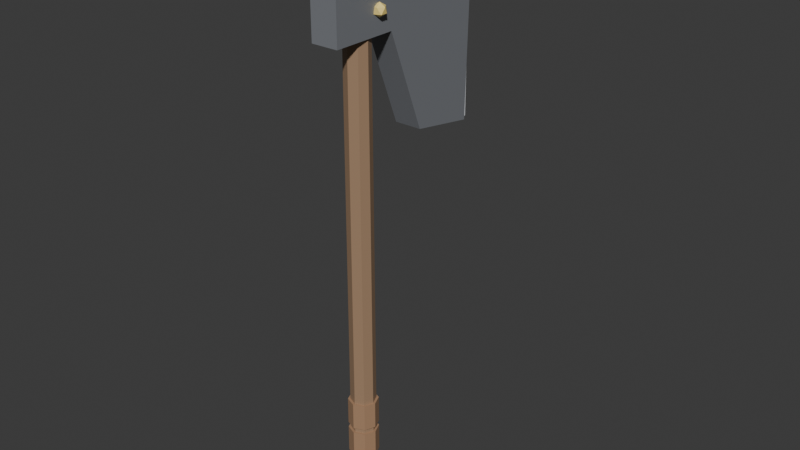 # Source: Axe_3.blend  (saved by Blender 5.2.45; exported with 4.5.12 LTS)
import bpy
from mathutils import Matrix  # noqa: F401  (used for matrix-valued properties, if any)

bpy.ops.wm.read_factory_settings(use_empty=True)
scene = bpy.context.scene
scene.name = 'Scene'

# ---- collections
col_collection = bpy.data.collections.new('Collection'); scene.collection.children.link(col_collection)

# ---- materials (node trees are filled in below, after node groups)
mat_m_wooddark = bpy.data.materials.new('M_WoodDark')
mat_m_wooddark.diffuse_color = (0.36, 0.23, 0.14, 1.0)
mat_m_leather = bpy.data.materials.new('M_Leather')
mat_m_leather.diffuse_color = (0.4, 0.24, 0.14, 1.0)
mat_m_metaldark = bpy.data.materials.new('M_MetalDark')
mat_m_metaldark.diffuse_color = (0.2, 0.21, 0.23, 1.0)
mat_m_steel = bpy.data.materials.new('M_Steel')
mat_m_steel.diffuse_color = (0.8, 0.82, 0.85, 1.0)
mat_m_gold = bpy.data.materials.new('M_Gold')
mat_m_gold.diffuse_color = (1.0, 0.78, 0.25, 1.0)

# ---- material node trees
mat_m_wooddark.use_nodes = True; mat_m_wooddark.node_tree.nodes.clear()
_N = mat_m_wooddark.node_tree.nodes; _L = mat_m_wooddark.node_tree.links
n0 = _N.new('ShaderNodeBsdfPrincipled'); n0.name = 'Principled BSDF'; n0.location = (-200, 100)
n0.inputs[0].default_value = (0.36, 0.23, 0.14, 1.0)
n0.inputs[10].default_value = 0.005
n1 = _N.new('ShaderNodeOutputMaterial'); n1.name = 'Material Output'; n1.location = (200, 100)
_L.new(n0.outputs[0], n1.inputs[0])
n1.is_active_output = True
mat_m_leather.use_nodes = True; mat_m_leather.node_tree.nodes.clear()
_N = mat_m_leather.node_tree.nodes; _L = mat_m_leather.node_tree.links
n0 = _N.new('ShaderNodeBsdfPrincipled'); n0.name = 'Principled BSDF'; n0.location = (-200, 100)
n0.inputs[0].default_value = (0.4, 0.24, 0.14, 1.0)
n0.inputs[10].default_value = 0.005
n1 = _N.new('ShaderNodeOutputMaterial'); n1.name = 'Material Output'; n1.location = (200, 100)
_L.new(n0.outputs[0], n1.inputs[0])
n1.is_active_output = True
mat_m_metaldark.use_nodes = True; mat_m_metaldark.node_tree.nodes.clear()
_N = mat_m_metaldark.node_tree.nodes; _L = mat_m_metaldark.node_tree.links
n0 = _N.new('ShaderNodeBsdfPrincipled'); n0.name = 'Principled BSDF'; n0.location = (-200, 100)
n0.inputs[0].default_value = (0.2, 0.21, 0.23, 1.0)
n0.inputs[10].default_value = 0.005
n1 = _N.new('ShaderNodeOutputMaterial'); n1.name = 'Material Output'; n1.location = (200, 100)
_L.new(n0.outputs[0], n1.inputs[0])
n1.is_active_output = True
mat_m_steel.use_nodes = True; mat_m_steel.node_tree.nodes.clear()
_N = mat_m_steel.node_tree.nodes; _L = mat_m_steel.node_tree.links
n0 = _N.new('ShaderNodeBsdfPrincipled'); n0.name = 'Principled BSDF'; n0.location = (-200, 100)
n0.inputs[0].default_value = (0.8, 0.82, 0.85, 1.0)
n0.inputs[10].default_value = 0.005
n1 = _N.new('ShaderNodeOutputMaterial'); n1.name = 'Material Output'; n1.location = (200, 100)
_L.new(n0.outputs[0], n1.inputs[0])
n1.is_active_output = True
mat_m_gold.use_nodes = True; mat_m_gold.node_tree.nodes.clear()
_N = mat_m_gold.node_tree.nodes; _L = mat_m_gold.node_tree.links
n0 = _N.new('ShaderNodeBsdfPrincipled'); n0.name = 'Principled BSDF'; n0.location = (-200, 100)
n0.inputs[0].default_value = (1.0, 0.78, 0.25, 1.0)
n0.inputs[10].default_value = 0.005
n1 = _N.new('ShaderNodeOutputMaterial'); n1.name = 'Material Output'; n1.location = (200, 100)
_L.new(n0.outputs[0], n1.inputs[0])
n1.is_active_output = True

# ---- world
world_world = bpy.data.worlds.new('World'); scene.world = world_world
world_world.use_nodes = True; world_world.node_tree.nodes.clear()
_N = world_world.node_tree.nodes; _L = world_world.node_tree.links
n0 = _N.new('ShaderNodeOutputWorld'); n0.name = 'World Output'; n0.location = (200, 100)
n1 = _N.new('ShaderNodeBackground'); n1.name = 'Background'; n1.location = (-200, 100)
n1.inputs[0].default_value = (0.05088, 0.05088, 0.05088, 1.0)
_L.new(n1.outputs[0], n0.inputs[0])
n0.is_active_output = True
world_world.color = (0.05088, 0.05088, 0.05088)
world_world.sun_shadow_jitter_overblur = 0.0

# ---- meshes
me_axe_3_mesh = bpy.data.meshes.new('Axe_3_Mesh')
me_axe_3_mesh.from_pydata([(0.0, 0.023, -0.2), (0.0, 0.022, 0.8), (0.01626, 0.01626, -0.2), (0.01556, 0.01556, 0.8), (0.023, 0.0, -0.2), (0.022, 0.0, 0.8), (0.01626, -0.01626, -0.2), (0.01556, -0.01556, 0.8), (0.0, -0.023, -0.2), (0.0, -0.022, 0.8), (-0.01626, -0.01626, -0.2), (-0.01556, -0.01556, 0.8), (-0.023, 0.0, -0.2), (-0.022, 0.0, 0.8), (-0.01626, 0.01626, -0.2), (-0.01556, 0.01556, 0.8), (0.0, 0.027, -0.185), (0.0, 0.027, -0.135), (0.01909, 0.01909, -0.185), (0.01909, 0.01909, -0.135), (0.027, 0.0, -0.185), (0.027, 0.0, -0.135), (0.01909, -0.01909, -0.185), (0.01909, -0.01909, -0.135), (0.0, -0.027, -0.185), (0.0, -0.027, -0.135), (-0.01909, -0.01909, -0.185), (-0.01909, -0.01909, -0.135), (-0.027, 0.0, -0.185), (-0.027, 0.0, -0.135), (-0.01909, 0.01909, -0.185), (-0.01909, 0.01909, -0.135), (0.0, 0.027, -0.125), (0.0, 0.027, -0.075), (0.01909, 0.01909, -0.125), (0.01909, 0.01909, -0.075), (0.027, 0.0, -0.125), (0.027, 0.0, -0.075), (0.01909, -0.01909, -0.125), (0.01909, -0.01909, -0.075), (0.0, -0.027, -0.125), (0.0, -0.027, -0.075), (-0.01909, -0.01909, -0.125), (-0.01909, -0.01909, -0.075), (-0.027, 0.0, -0.125), (-0.027, 0.0, -0.075), (-0.01909, 0.01909, -0.125), (-0.01909, 0.01909, -0.075), (0.0, 0.027, -0.065), (0.0, 0.027, -0.015), (0.01909, 0.01909, -0.065), (0.01909, 0.01909, -0.015), (0.027, 0.0, -0.065), (0.027, 0.0, -0.015), (0.01909, -0.01909, -0.065), (0.01909, -0.01909, -0.015), (0.0, -0.027, -0.065), (0.0, -0.027, -0.015), (-0.01909, -0.01909, -0.065), (-0.01909, -0.01909, -0.015), (-0.027, 0.0, -0.065), (-0.027, 0.0, -0.015), (-0.01909, 0.01909, -0.065), (-0.01909, 0.01909, -0.015), (0.0, 0.027, -0.005), (0.0, 0.027, 0.045), (0.01909, 0.01909, -0.005), (0.01909, 0.01909, 0.045), (0.027, 0.0, -0.005), (0.027, 0.0, 0.045), (0.01909, -0.01909, -0.005), (0.01909, -0.01909, 0.045), (0.0, -0.027, -0.005), (0.0, -0.027, 0.045), (-0.01909, -0.01909, -0.005), (-0.01909, -0.01909, 0.045), (-0.027, 0.0, -0.005), (-0.027, 0.0, 0.045), (-0.01909, 0.01909, -0.005), (-0.01909, 0.01909, 0.045), (-0.025, -0.07, 0.7), (0.025, -0.07, 0.7), (-0.025, 0.05, 0.7), (0.025, 0.05, 0.7), (-0.025, 0.12, 0.52), (0.025, 0.12, 0.52), (-0.025, 0.24, 0.5), (0.025, 0.24, 0.5), (-0.025, 0.25, 0.9), (0.025, 0.25, 0.9), (-0.025, 0.06, 0.84), (0.025, 0.06, 0.84), (-0.025, -0.07, 0.85), (0.025, -0.07, 0.85), (-0.015, 0.236, 0.5), (-0.015, 0.236, 0.9), (-0.015, 0.256, 0.5), (-0.015, 0.256, 0.9), (0.015, 0.236, 0.5), (0.015, 0.236, 0.9), (0.015, 0.256, 0.5), (0.015, 0.256, 0.9), (0.028, 0.02, 0.728), (0.03668, 0.01369, 0.7346), (0.02468, 0.009792, 0.7346), (0.01727, 0.02, 0.7346), (0.02468, 0.03021, 0.7346), (0.03668, 0.02631, 0.7346), (0.03132, 0.009792, 0.7454), (0.01932, 0.01369, 0.7454), (0.01932, 0.02631, 0.7454), (0.03132, 0.03021, 0.7454), (0.03873, 0.02, 0.7454), (0.028, 0.02, 0.752), (0.028, 0.02, 0.788), (0.03668, 0.01369, 0.7946), (0.02468, 0.009792, 0.7946), (0.01727, 0.02, 0.7946), (0.02468, 0.03021, 0.7946), (0.03668, 0.02631, 0.7946), (0.03132, 0.009792, 0.8054), (0.01932, 0.01369, 0.8054), (0.01932, 0.02631, 0.8054), (0.03132, 0.03021, 0.8054), (0.03873, 0.02, 0.8054), (0.028, 0.02, 0.812)], [], [(0, 1, 3, 2), (2, 3, 5, 4), (4, 5, 7, 6), (6, 7, 9, 8), (8, 9, 11, 10), (10, 11, 13, 12), (3, 1, 15, 13, 11, 9, 7, 5), (12, 13, 15, 14), (14, 15, 1, 0), (0, 2, 4, 6, 8, 10, 12, 14), (16, 17, 19, 18), (18, 19, 21, 20), (20, 21, 23, 22), (22, 23, 25, 24), (24, 25, 27, 26), (26, 27, 29, 28), (19, 17, 31, 29, 27, 25, 23, 21), (28, 29, 31, 30), (30, 31, 17, 16), (16, 18, 20, 22, 24, 26, 28, 30), (32, 33, 35, 34), (34, 35, 37, 36), (36, 37, 39, 38), (38, 39, 41, 40), (40, 41, 43, 42), (42, 43, 45, 44), (35, 33, 47, 45, 43, 41, 39, 37), (44, 45, 47, 46), (46, 47, 33, 32), (32, 34, 36, 38, 40, 42, 44, 46), (48, 49, 51, 50), (50, 51, 53, 52), (52, 53, 55, 54), (54, 55, 57, 56), (56, 57, 59, 58), (58, 59, 61, 60), (51, 49, 63, 61, 59, 57, 55, 53), (60, 61, 63, 62), (62, 63, 49, 48), (48, 50, 52, 54, 56, 58, 60, 62), (64, 65, 67, 66), (66, 67, 69, 68), (68, 69, 71, 70), (70, 71, 73, 72), (72, 73, 75, 74), (74, 75, 77, 76), (67, 65, 79, 77, 75, 73, 71, 69), (76, 77, 79, 78), (78, 79, 65, 64), (64, 66, 68, 70, 72, 74, 76, 78), (92, 90, 88, 86, 84, 82, 80), (81, 83, 85, 87, 89, 91, 93), (80, 82, 83, 81), (82, 84, 85, 83), (84, 86, 87, 85), (86, 88, 89, 87), (88, 90, 91, 89), (90, 92, 93, 91), (92, 80, 81, 93), (94, 95, 97, 96), (96, 97, 101, 100), (100, 101, 99, 98), (98, 99, 95, 94), (96, 100, 98, 94), (101, 97, 95, 99), (102, 103, 104), (103, 102, 107), (102, 104, 105), (102, 105, 106), (102, 106, 107), (103, 107, 112), (104, 103, 108), (105, 104, 109), (106, 105, 110), (107, 106, 111), (103, 112, 108), (104, 108, 109), (105, 109, 110), (106, 110, 111), (107, 111, 112), (108, 112, 113), (109, 108, 113), (110, 109, 113), (111, 110, 113), (112, 111, 113), (114, 115, 116), (115, 114, 119), (114, 116, 117), (114, 117, 118), (114, 118, 119), (115, 119, 124), (116, 115, 120), (117, 116, 121), (118, 117, 122), (119, 118, 123), (115, 124, 120), (116, 120, 121), (117, 121, 122), (118, 122, 123), (119, 123, 124), (120, 124, 125), (121, 120, 125), (122, 121, 125), (123, 122, 125), (124, 123, 125)])
me_axe_3_mesh.polygons.foreach_set('material_index', [0, 0, 0, 0, 0, 0, 0, 0, 0, 0, 1, 1, 1, 1, 1, 1, 1, 1, 1, 1, 1, 1, 1, 1, 1, 1, 1, 1, 1, 1, 1, 1, 1, 1, 1, 1, 1, 1, 1, 1, 1, 1, 1, 1, 1, 1, 1, 1, 1, 1, 2, 2, 2, 2, 2, 2, 2, 2, 2, 3, 3, 3, 3, 3, 3, 4, 4, 4, 4, 4, 4, 4, 4, 4, 4, 4, 4, 4, 4, 4, 4, 4, 4, 4, 4, 4, 4, 4, 4, 4, 4, 4, 4, 4, 4, 4, 4, 4, 4, 4, 4, 4, 4, 4, 4])
_uv = me_axe_3_mesh.uv_layers.new(name='UVMap')
_uv.uv.foreach_set('vector', [1.0, 0.5, 1.0, 1.0, 0.875, 1.0, 0.875, 0.5, 0.875, 0.5, 0.875, 1.0, 0.75, 1.0, 0.75, 0.5, 0.75, 0.5, 0.75, 1.0, 0.625, 1.0, 0.625, 0.5, 0.625, 0.5, 0.625, 1.0, 0.5, 1.0, 0.5, 0.5, 0.5, 0.5, 0.5, 1.0, 0.375, 1.0, 0.375, 0.5, 0.375, 0.5, 0.375, 1.0, 0.25, 1.0, 0.25, 0.5, 0.4197, 0.4197, 0.25, 0.49, 0.08029, 0.4197, 0.01, 0.25, 0.08029, 0.08029, 0.25, 0.01, 0.4197, 0.08029, 0.49, 0.25, 0.25, 0.5, 0.25, 1.0, 0.125, 1.0, 0.125, 0.5, 0.125, 0.5, 0.125, 1.0, 0.0, 1.0, 0.0, 0.5, 0.75, 0.49, 0.9197, 0.4197, 0.99, 0.25, 0.9197, 0.08029, 0.75, 0.01, 0.5803, 0.08029, 0.51, 0.25, 0.5803, 0.4197, 1.0, 0.5, 1.0, 1.0, 0.875, 1.0, 0.875, 0.5, 0.875, 0.5, 0.875, 1.0, 0.75, 1.0, 0.75, 0.5, 0.75, 0.5, 0.75, 1.0, 0.625, 1.0, 0.625, 0.5, 0.625, 0.5, 0.625, 1.0, 0.5, 1.0, 0.5, 0.5, 0.5, 0.5, 0.5, 1.0, 0.375, 1.0, 0.375, 0.5, 0.375, 0.5, 0.375, 1.0, 0.25, 1.0, 0.25, 0.5, 0.4197, 0.4197, 0.25, 0.49, 0.08029, 0.4197, 0.01, 0.25, 0.08029, 0.08029, 0.25, 0.01, 0.4197, 0.08029, 0.49, 0.25, 0.25, 0.5, 0.25, 1.0, 0.125, 1.0, 0.125, 0.5, 0.125, 0.5, 0.125, 1.0, 0.0, 1.0, 0.0, 0.5, 0.75, 0.49, 0.9197, 0.4197, 0.99, 0.25, 0.9197, 0.08029, 0.75, 0.01, 0.5803, 0.08029, 0.51, 0.25, 0.5803, 0.4197, 1.0, 0.5, 1.0, 1.0, 0.875, 1.0, 0.875, 0.5, 0.875, 0.5, 0.875, 1.0, 0.75, 1.0, 0.75, 0.5, 0.75, 0.5, 0.75, 1.0, 0.625, 1.0, 0.625, 0.5, 0.625, 0.5, 0.625, 1.0, 0.5, 1.0, 0.5, 0.5, 0.5, 0.5, 0.5, 1.0, 0.375, 1.0, 0.375, 0.5, 0.375, 0.5, 0.375, 1.0, 0.25, 1.0, 0.25, 0.5, 0.4197, 0.4197, 0.25, 0.49, 0.08029, 0.4197, 0.01, 0.25, 0.08029, 0.08029, 0.25, 0.01, 0.4197, 0.08029, 0.49, 0.25, 0.25, 0.5, 0.25, 1.0, 0.125, 1.0, 0.125, 0.5, 0.125, 0.5, 0.125, 1.0, 0.0, 1.0, 0.0, 0.5, 0.75, 0.49, 0.9197, 0.4197, 0.99, 0.25, 0.9197, 0.08029, 0.75, 0.01, 0.5803, 0.08029, 0.51, 0.25, 0.5803, 0.4197, 1.0, 0.5, 1.0, 1.0, 0.875, 1.0, 0.875, 0.5, 0.875, 0.5, 0.875, 1.0, 0.75, 1.0, 0.75, 0.5, 0.75, 0.5, 0.75, 1.0, 0.625, 1.0, 0.625, 0.5, 0.625, 0.5, 0.625, 1.0, 0.5, 1.0, 0.5, 0.5, 0.5, 0.5, 0.5, 1.0, 0.375, 1.0, 0.375, 0.5, 0.375, 0.5, 0.375, 1.0, 0.25, 1.0, 0.25, 0.5, 0.4197, 0.4197, 0.25, 0.49, 0.08029, 0.4197, 0.01, 0.25, 0.08029, 0.08029, 0.25, 0.01, 0.4197, 0.08029, 0.49, 0.25, 0.25, 0.5, 0.25, 1.0, 0.125, 1.0, 0.125, 0.5, 0.125, 0.5, 0.125, 1.0, 0.0, 1.0, 0.0, 0.5, 0.75, 0.49, 0.9197, 0.4197, 0.99, 0.25, 0.9197, 0.08029, 0.75, 0.01, 0.5803, 0.08029, 0.51, 0.25, 0.5803, 0.4197, 1.0, 0.5, 1.0, 1.0, 0.875, 1.0, 0.875, 0.5, 0.875, 0.5, 0.875, 1.0, 0.75, 1.0, 0.75, 0.5, 0.75, 0.5, 0.75, 1.0, 0.625, 1.0, 0.625, 0.5, 0.625, 0.5, 0.625, 1.0, 0.5, 1.0, 0.5, 0.5, 0.5, 0.5, 0.5, 1.0, 0.375, 1.0, 0.375, 0.5, 0.375, 0.5, 0.375, 1.0, 0.25, 1.0, 0.25, 0.5, 0.4197, 0.4197, 0.25, 0.49, 0.08029, 0.4197, 0.01, 0.25, 0.08029, 0.08029, 0.25, 0.01, 0.4197, 0.08029, 0.49, 0.25, 0.25, 0.5, 0.25, 1.0, 0.125, 1.0, 0.125, 0.5, 0.125, 0.5, 0.125, 1.0, 0.0, 1.0, 0.0, 0.5, 0.75, 0.49, 0.9197, 0.4197, 0.99, 0.25, 0.9197, 0.08029, 0.75, 0.01, 0.5803, 0.08029, 0.51, 0.25, 0.5803, 0.4197, 0.0, 0.0, 0.0, 0.0, 0.0, 0.0, 0.0, 0.0, 0.0, 0.0, 0.0, 0.0, 0.0, 0.0, 0.0, 0.0, 0.0, 0.0, 0.0, 0.0, 0.0, 0.0, 0.0, 0.0, 0.0, 0.0, 0.0, 0.0, 0.0, 0.0, 0.0, 0.0, 0.0, 0.0, 0.0, 0.0, 0.0, 0.0, 0.0, 0.0, 0.0, 0.0, 0.0, 0.0, 0.0, 0.0, 0.0, 0.0, 0.0, 0.0, 0.0, 0.0, 0.0, 0.0, 0.0, 0.0, 0.0, 0.0, 0.0, 0.0, 0.0, 0.0, 0.0, 0.0, 0.0, 0.0, 0.0, 0.0, 0.0, 0.0, 0.0, 0.0, 0.0, 0.0, 0.0, 0.0, 0.0, 0.0, 0.0, 0.0, 0.0, 0.0, 0.0, 0.0, 0.375, 0.0, 0.625, 0.0, 0.625, 0.25, 0.375, 0.25, 0.375, 0.25, 0.625, 0.25, 0.625, 0.5, 0.375, 0.5, 0.375, 0.5, 0.625, 0.5, 0.625, 0.75, 0.375, 0.75, 0.375, 0.75, 0.625, 0.75, 0.625, 1.0, 0.375, 1.0, 0.125, 0.5, 0.375, 0.5, 0.375, 0.75, 0.125, 0.75, 0.625, 0.5, 0.875, 0.5, 0.875, 0.75, 0.625, 0.75, 0.1818, 0.0, 0.2727, 0.1575, 0.09091, 0.1575, 0.2727, 0.1575, 0.3636, 0.0, 0.4545, 0.1575, 0.9091, 0.0, 1.0, 0.1575, 0.8182, 0.1575, 0.7273, 0.0, 0.8182, 0.1575, 0.6364, 0.1575, 0.5455, 0.0, 0.6364, 0.1575, 0.4545, 0.1575, 0.2727, 0.1575, 0.4545, 0.1575, 0.3636, 0.3149, 0.09091, 0.1575, 0.2727, 0.1575, 0.1818, 0.3149, 0.8182, 0.1575, 1.0, 0.1575, 0.9091, 0.3149, 0.6364, 0.1575, 0.8182, 0.1575, 0.7273, 0.3149, 0.4545, 0.1575, 0.6364, 0.1575, 0.5455, 0.3149, 0.2727, 0.1575, 0.3636, 0.3149, 0.1818, 0.3149, 0.09091, 0.1575, 0.1818, 0.3149, 0.0, 0.3149, 0.8182, 0.1575, 0.9091, 0.3149, 0.7273, 0.3149, 0.6364, 0.1575, 0.7273, 0.3149, 0.5455, 0.3149, 0.4545, 0.1575, 0.5455, 0.3149, 0.3636, 0.3149, 0.1818, 0.3149, 0.3636, 0.3149, 0.2727, 0.4724, 0.0, 0.3149, 0.1818, 0.3149, 0.09091, 0.4724, 0.7273, 0.3149, 0.9091, 0.3149, 0.8182, 0.4724, 0.5455, 0.3149, 0.7273, 0.3149, 0.6364, 0.4724, 0.3636, 0.3149, 0.5455, 0.3149, 0.4545, 0.4724, 0.1818, 0.0, 0.2727, 0.1575, 0.09091, 0.1575, 0.2727, 0.1575, 0.3636, 0.0, 0.4545, 0.1575, 0.9091, 0.0, 1.0, 0.1575, 0.8182, 0.1575, 0.7273, 0.0, 0.8182, 0.1575, 0.6364, 0.1575, 0.5455, 0.0, 0.6364, 0.1575, 0.4545, 0.1575, 0.2727, 0.1575, 0.4545, 0.1575, 0.3636, 0.3149, 0.09091, 0.1575, 0.2727, 0.1575, 0.1818, 0.3149, 0.8182, 0.1575, 1.0, 0.1575, 0.9091, 0.3149, 0.6364, 0.1575, 0.8182, 0.1575, 0.7273, 0.3149, 0.4545, 0.1575, 0.6364, 0.1575, 0.5455, 0.3149, 0.2727, 0.1575, 0.3636, 0.3149, 0.1818, 0.3149, 0.09091, 0.1575, 0.1818, 0.3149, 0.0, 0.3149, 0.8182, 0.1575, 0.9091, 0.3149, 0.7273, 0.3149, 0.6364, 0.1575, 0.7273, 0.3149, 0.5455, 0.3149, 0.4545, 0.1575, 0.5455, 0.3149, 0.3636, 0.3149, 0.1818, 0.3149, 0.3636, 0.3149, 0.2727, 0.4724, 0.0, 0.3149, 0.1818, 0.3149, 0.09091, 0.4724, 0.7273, 0.3149, 0.9091, 0.3149, 0.8182, 0.4724, 0.5455, 0.3149, 0.7273, 0.3149, 0.6364, 0.4724, 0.3636, 0.3149, 0.5455, 0.3149, 0.4545, 0.4724])
me_axe_3_mesh.materials.append(mat_m_wooddark)
me_axe_3_mesh.materials.append(mat_m_leather)
me_axe_3_mesh.materials.append(mat_m_metaldark)
me_axe_3_mesh.materials.append(mat_m_steel)
me_axe_3_mesh.materials.append(mat_m_gold)
me_axe_3_mesh.update()

# ---- objects
ob_axe_3_mesh = bpy.data.objects.new('Axe_3_Mesh', me_axe_3_mesh)

# ---- transforms, parenting, visibility, modifiers, constraints
ob_axe_3_mesh.location = (0.0, 0.0, 0.0)
ob_axe_3_mesh.rotation_mode = 'QUATERNION'
ob_axe_3_mesh.rotation_quaternion = (1.0, 0.0, 0.0, 0.0)

# ---- collection membership
col_collection.objects.link(ob_axe_3_mesh)

# ---- scene / render settings (as saved in the file)
scene.frame_start = 1; scene.frame_end = 250; scene.frame_set(1)
scene.render.engine = 'BLENDER_EEVEE_NEXT'
scene.render.bake_bias = 0.0
scene.render.bake_samples = 0
scene.render.compositor_device = 'GPU'
scene.eevee.use_volume_custom_range = False
scene.eevee.fast_gi_thickness_near = 0.1
scene.eevee.fast_gi_thickness_far = 0.0
scene.eevee.ray_tracing_options.screen_trace_thickness = 0.1
bpy.context.view_layer.update()

# ---- added for rendering (the .blend has no active camera and no usable light): camera, sun
cam_auto = bpy.data.cameras.new('AutoCamera')
cam_auto.lens = 50.0
cam_auto.sensor_width = 36.0
cam_auto.clip_end = 1000.0
ob_auto_camera = bpy.data.objects.new('AutoCamera', cam_auto)
scene.collection.objects.link(ob_auto_camera)
ob_auto_camera.location = (1.06911, -1.18289, 1.20059)
ob_auto_camera.rotation_euler = (1.09748, -7.21219e-08, 0.694738)
scene.camera = ob_auto_camera
light_auto_sun = bpy.data.lights.new('AutoSun', 'SUN')
light_auto_sun.energy = 3.0
light_auto_sun.angle = 0.0523599
ob_auto_sun = bpy.data.objects.new('AutoSun', light_auto_sun)
scene.collection.objects.link(ob_auto_sun)
ob_auto_sun.rotation_euler = (0.872665, 0.174533, 0.523599)
bpy.context.view_layer.update()
